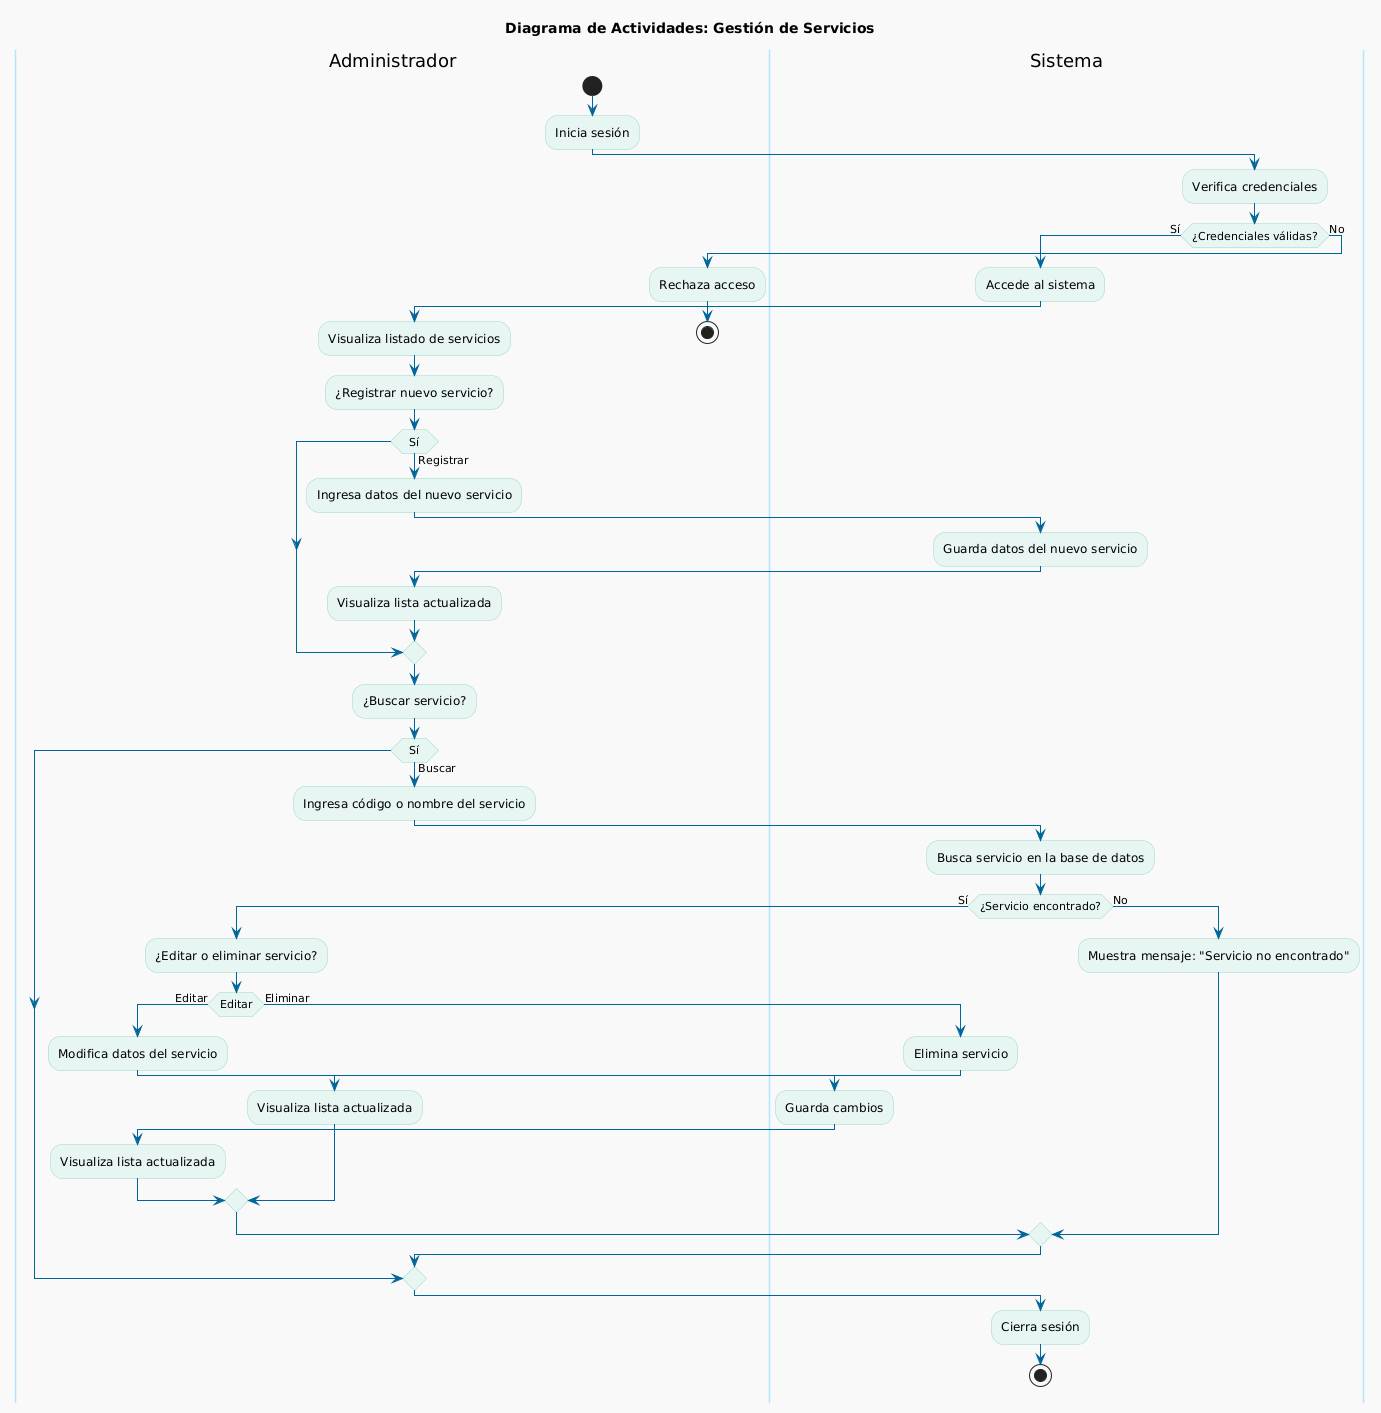

The diagram above was rendered by PlantUML. Its source (embedded in the PNG):
@startuml
title Diagrama de Actividades: Gestión de Servicios

skinparam backgroundColor #F9F9F9
skinparam activityBackgroundColor #E8F6F3
skinparam activityBorderColor #99D6C9
skinparam swimlaneBackgroundColor #DFF6F6
skinparam swimlaneBorderColor #B3E5FC
skinparam swimlaneFontColor #0077CC
skinparam arrowColor #006699

|Administrador|
start
:Inicia sesión;

|Sistema|
:Verifica credenciales;

if (¿Credenciales válidas?) then (Sí)
  :Accede al sistema;

  |Administrador|
  :Visualiza listado de servicios;
  
  :¿Registrar nuevo servicio?;
  if (Sí) then (Registrar)
    :Ingresa datos del nuevo servicio;
    |Sistema|
    :Guarda datos del nuevo servicio;
    |Administrador|
    :Visualiza lista actualizada;
  endif

  :¿Buscar servicio?;
  if (Sí) then (Buscar)
    :Ingresa código o nombre del servicio;
    |Sistema|
    :Busca servicio en la base de datos;
    
    if (¿Servicio encontrado?) then (Sí)
      |Administrador|
      :¿Editar o eliminar servicio?;
      if (Editar) then (Editar)
        :Modifica datos del servicio;
        |Sistema|
        :Guarda cambios;
        |Administrador|
        :Visualiza lista actualizada;
      else (Eliminar)
        |Sistema|
        :Elimina servicio;
        |Administrador|
        :Visualiza lista actualizada;
      endif
    else (No)
      |Sistema|
      :Muestra mensaje: "Servicio no encontrado";
    endif
  endif

  :Cierra sesión;
  stop
else (No)
  |Administrador|
  :Rechaza acceso;
  stop
endif
@enduml